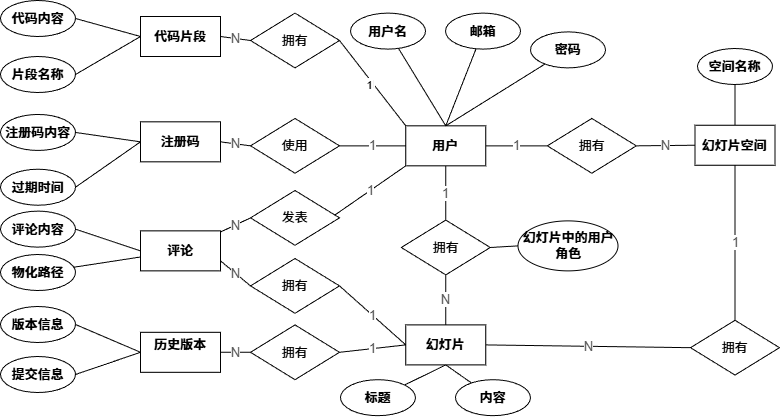

The diagram above was exported from draw.io. Its source (the exported page's mxGraphModel, read from the mxfile embedded in the PNG):
<mxGraphModel dx="739" dy="416" grid="1" gridSize="10" guides="1" tooltips="1" connect="1" arrows="1" fold="1" page="1" pageScale="1" pageWidth="827" pageHeight="1169" math="0" shadow="0">
  <root>
    <mxCell id="0" />
    <mxCell id="1" parent="0" />
    <mxCell id="Vl3rbl-ggOtiEvqtGL-c-133" value="注册码" style="rounded=0;whiteSpace=wrap;html=1;fontStyle=1;fontSize=13;align=center;verticalAlign=middle;" parent="1" vertex="1">
      <mxGeometry x="150" y="331.3370786516854" width="80" height="40" as="geometry" />
    </mxCell>
    <mxCell id="Vl3rbl-ggOtiEvqtGL-c-134" value="" style="edgeStyle=none;html=1;endArrow=none;endFill=0;exitX=0.5;exitY=0;exitDx=0;exitDy=0;" parent="1" source="Vl3rbl-ggOtiEvqtGL-c-135" target="Vl3rbl-ggOtiEvqtGL-c-168" edge="1">
      <mxGeometry relative="1" as="geometry">
        <mxPoint x="565.6043956043957" y="331.12359550561797" as="sourcePoint" />
      </mxGeometry>
    </mxCell>
    <mxCell id="Vl3rbl-ggOtiEvqtGL-c-135" value="用户" style="rounded=0;whiteSpace=wrap;html=1;fontStyle=1;fontSize=13;align=center;verticalAlign=middle;" parent="1" vertex="1">
      <mxGeometry x="415.27" y="335.34" width="80" height="40" as="geometry" />
    </mxCell>
    <mxCell id="Vl3rbl-ggOtiEvqtGL-c-136" value="幻灯片空间" style="rounded=0;whiteSpace=wrap;html=1;fontStyle=1;fontSize=13;align=center;verticalAlign=middle;" parent="1" vertex="1">
      <mxGeometry x="704.4994505494506" y="334.72707865168536" width="80" height="40" as="geometry" />
    </mxCell>
    <mxCell id="Vl3rbl-ggOtiEvqtGL-c-137" value="代码片段" style="rounded=0;whiteSpace=wrap;html=1;fontStyle=1;fontSize=13;align=center;verticalAlign=middle;" parent="1" vertex="1">
      <mxGeometry x="150" y="226" width="80" height="40" as="geometry" />
    </mxCell>
    <mxCell id="Vl3rbl-ggOtiEvqtGL-c-138" value="幻灯片" style="rounded=0;whiteSpace=wrap;html=1;fontStyle=1;fontSize=13;align=center;verticalAlign=middle;" parent="1" vertex="1">
      <mxGeometry x="415.27472527472526" y="534.4077528089887" width="80" height="40" as="geometry" />
    </mxCell>
    <mxCell id="Vl3rbl-ggOtiEvqtGL-c-139" value="评论" style="rounded=0;whiteSpace=wrap;html=1;fontStyle=1;fontSize=13;align=center;verticalAlign=middle;" parent="1" vertex="1">
      <mxGeometry x="150.00032967032962" y="440.37775280898865" width="80" height="40" as="geometry" />
    </mxCell>
    <mxCell id="Vl3rbl-ggOtiEvqtGL-c-141" value="历史版本&lt;div&gt;&lt;br&gt;&lt;/div&gt;" style="rounded=0;whiteSpace=wrap;html=1;fontStyle=1;fontSize=13;align=center;verticalAlign=middle;" parent="1" vertex="1">
      <mxGeometry x="150" y="541.7977528089887" width="80" height="40" as="geometry" />
    </mxCell>
    <mxCell id="Vl3rbl-ggOtiEvqtGL-c-142" value="使用" style="rhombus;whiteSpace=wrap;html=1;fontSize=13;fontStyle=0;align=center;verticalAlign=middle;" parent="1" vertex="1">
      <mxGeometry x="259.99538461538464" y="327.9505617977528" width="89" height="54.7752808988764" as="geometry" />
    </mxCell>
    <mxCell id="Vl3rbl-ggOtiEvqtGL-c-143" value="拥有" style="rhombus;whiteSpace=wrap;html=1;fontSize=13;fontStyle=0;align=center;verticalAlign=middle;" parent="1" vertex="1">
      <mxGeometry x="259.99538461538464" y="222.6134831460674" width="89" height="54.7752808988764" as="geometry" />
    </mxCell>
    <mxCell id="Vl3rbl-ggOtiEvqtGL-c-144" value="拥有" style="rhombus;whiteSpace=wrap;html=1;fontSize=13;fontStyle=0;align=center;verticalAlign=middle;" parent="1" vertex="1">
      <mxGeometry x="556.8113186813187" y="327.9505617977528" width="89" height="54.7752808988764" as="geometry" />
    </mxCell>
    <mxCell id="Vl3rbl-ggOtiEvqtGL-c-146" value="拥有" style="rhombus;whiteSpace=wrap;html=1;fontSize=13;fontStyle=0;align=center;verticalAlign=middle;" parent="1" vertex="1">
      <mxGeometry x="410.76835164835165" y="429.6022471910112" width="89" height="54.7752808988764" as="geometry" />
    </mxCell>
    <mxCell id="Vl3rbl-ggOtiEvqtGL-c-147" value="拥有" style="rhombus;whiteSpace=wrap;html=1;fontSize=13;fontStyle=0;align=center;verticalAlign=middle;rotation=0;" parent="1" vertex="1">
      <mxGeometry x="700.0013186813186" y="529.7957303370786" width="89" height="54.7752808988764" as="geometry" />
    </mxCell>
    <mxCell id="Vl3rbl-ggOtiEvqtGL-c-148" value="拥有" style="rhombus;whiteSpace=wrap;html=1;fontSize=13;fontStyle=0;align=center;verticalAlign=middle;" parent="1" vertex="1">
      <mxGeometry x="259.99131868131866" y="468.01123595505624" width="89" height="54.7752808988764" as="geometry" />
    </mxCell>
    <mxCell id="Vl3rbl-ggOtiEvqtGL-c-149" value="拥有" style="rhombus;whiteSpace=wrap;html=1;fontSize=13;fontStyle=0;align=center;verticalAlign=middle;" parent="1" vertex="1">
      <mxGeometry x="259.99538461538464" y="534.4112359550562" width="89" height="54.7752808988764" as="geometry" />
    </mxCell>
    <mxCell id="Vl3rbl-ggOtiEvqtGL-c-150" value="N" style="edgeStyle=none;rounded=0;orthogonalLoop=1;jettySize=auto;html=1;endArrow=none;startArrow=none;exitX=0;exitY=0.5;exitDx=0;exitDy=0;entryX=1;entryY=0.5;entryDx=0;entryDy=0;fontSize=13;fontColor=#555555;" parent="1" source="Vl3rbl-ggOtiEvqtGL-c-142" target="Vl3rbl-ggOtiEvqtGL-c-133" edge="1">
      <mxGeometry relative="1" as="geometry" />
    </mxCell>
    <mxCell id="Vl3rbl-ggOtiEvqtGL-c-151" value="1" style="edgeStyle=none;rounded=0;orthogonalLoop=1;jettySize=auto;html=1;endArrow=none;startArrow=none;exitX=1;exitY=0.5;exitDx=0;exitDy=0;entryX=0;entryY=0.5;entryDx=0;entryDy=0;fontSize=13;fontColor=#555555;" parent="1" source="Vl3rbl-ggOtiEvqtGL-c-142" target="Vl3rbl-ggOtiEvqtGL-c-135" edge="1">
      <mxGeometry relative="1" as="geometry" />
    </mxCell>
    <mxCell id="Vl3rbl-ggOtiEvqtGL-c-152" value="" style="edgeStyle=none;rounded=0;orthogonalLoop=1;jettySize=auto;html=1;endArrow=none;startArrow=none;exitX=1;exitY=0.5;exitDx=0;exitDy=0;fontSize=13;fontColor=#555555;entryX=0;entryY=0;entryDx=0;entryDy=0;" parent="1" source="Vl3rbl-ggOtiEvqtGL-c-143" target="Vl3rbl-ggOtiEvqtGL-c-135" edge="1">
      <mxGeometry x="1" y="55" relative="1" as="geometry">
        <mxPoint x="-50" y="50" as="offset" />
        <mxPoint x="574.3956043956043" y="335.3370786516854" as="targetPoint" />
      </mxGeometry>
    </mxCell>
    <mxCell id="Vl3rbl-ggOtiEvqtGL-c-153" value="1" style="edgeLabel;html=1;align=center;verticalAlign=middle;resizable=0;points=[];" parent="Vl3rbl-ggOtiEvqtGL-c-152" vertex="1" connectable="0">
      <mxGeometry x="-0.0082" y="-2" relative="1" as="geometry">
        <mxPoint as="offset" />
      </mxGeometry>
    </mxCell>
    <mxCell id="Vl3rbl-ggOtiEvqtGL-c-154" value="1" style="edgeLabel;html=1;align=center;verticalAlign=middle;resizable=0;points=[];" parent="Vl3rbl-ggOtiEvqtGL-c-152" vertex="1" connectable="0">
      <mxGeometry x="-0.0194" y="-4" relative="1" as="geometry">
        <mxPoint as="offset" />
      </mxGeometry>
    </mxCell>
    <mxCell id="Vl3rbl-ggOtiEvqtGL-c-155" value="N" style="edgeStyle=none;rounded=0;orthogonalLoop=1;jettySize=auto;html=1;endArrow=none;startArrow=none;exitX=0;exitY=0.5;exitDx=0;exitDy=0;entryX=1;entryY=0.5;entryDx=0;entryDy=0;fontSize=13;fontColor=#555555;" parent="1" source="Vl3rbl-ggOtiEvqtGL-c-143" target="Vl3rbl-ggOtiEvqtGL-c-137" edge="1">
      <mxGeometry relative="1" as="geometry" />
    </mxCell>
    <mxCell id="Vl3rbl-ggOtiEvqtGL-c-156" value="1" style="edgeStyle=none;rounded=0;orthogonalLoop=1;jettySize=auto;html=1;endArrow=none;startArrow=none;exitX=0;exitY=0.5;exitDx=0;exitDy=0;entryX=1;entryY=0.5;entryDx=0;entryDy=0;fontSize=13;fontColor=#555555;" parent="1" source="Vl3rbl-ggOtiEvqtGL-c-144" target="Vl3rbl-ggOtiEvqtGL-c-135" edge="1">
      <mxGeometry x="0.002" relative="1" as="geometry">
        <mxPoint as="offset" />
      </mxGeometry>
    </mxCell>
    <mxCell id="Vl3rbl-ggOtiEvqtGL-c-157" value="N" style="edgeStyle=none;rounded=0;orthogonalLoop=1;jettySize=auto;html=1;endArrow=none;startArrow=none;exitX=1;exitY=0.5;exitDx=0;exitDy=0;entryX=0;entryY=0.5;entryDx=0;entryDy=0;fontSize=13;fontColor=#555555;" parent="1" source="Vl3rbl-ggOtiEvqtGL-c-144" target="Vl3rbl-ggOtiEvqtGL-c-136" edge="1">
      <mxGeometry relative="1" as="geometry" />
    </mxCell>
    <mxCell id="Vl3rbl-ggOtiEvqtGL-c-160" value="1" style="edgeStyle=none;rounded=0;orthogonalLoop=1;jettySize=auto;html=1;endArrow=none;startArrow=none;exitX=0.5;exitY=0;exitDx=0;exitDy=0;entryX=0.5;entryY=1;entryDx=0;entryDy=0;fontSize=13;fontColor=#555555;" parent="1" source="Vl3rbl-ggOtiEvqtGL-c-146" target="Vl3rbl-ggOtiEvqtGL-c-135" edge="1">
      <mxGeometry relative="1" as="geometry" />
    </mxCell>
    <mxCell id="Vl3rbl-ggOtiEvqtGL-c-161" value="N" style="edgeStyle=none;rounded=0;orthogonalLoop=1;jettySize=auto;html=1;endArrow=none;startArrow=none;exitX=0.5;exitY=1;exitDx=0;exitDy=0;entryX=0.5;entryY=0;entryDx=0;entryDy=0;fontSize=13;fontColor=#555555;" parent="1" source="Vl3rbl-ggOtiEvqtGL-c-146" target="Vl3rbl-ggOtiEvqtGL-c-138" edge="1">
      <mxGeometry relative="1" as="geometry" />
    </mxCell>
    <mxCell id="Vl3rbl-ggOtiEvqtGL-c-162" value="1" style="edgeStyle=none;rounded=0;orthogonalLoop=1;jettySize=auto;html=1;endArrow=none;startArrow=none;entryX=0.5;entryY=1;entryDx=0;entryDy=0;fontSize=13;fontColor=#555555;exitX=0.5;exitY=0;exitDx=0;exitDy=0;" parent="1" source="Vl3rbl-ggOtiEvqtGL-c-147" target="Vl3rbl-ggOtiEvqtGL-c-136" edge="1">
      <mxGeometry relative="1" as="geometry">
        <mxPoint x="728.2417582417582" y="435.85067415730333" as="sourcePoint" />
      </mxGeometry>
    </mxCell>
    <mxCell id="Vl3rbl-ggOtiEvqtGL-c-163" value="N" style="edgeStyle=none;rounded=0;orthogonalLoop=1;jettySize=auto;html=1;endArrow=none;startArrow=none;exitX=0;exitY=0.5;exitDx=0;exitDy=0;entryX=1;entryY=0.5;entryDx=0;entryDy=0;fontSize=13;fontColor=#555555;" parent="1" source="Vl3rbl-ggOtiEvqtGL-c-147" target="Vl3rbl-ggOtiEvqtGL-c-138" edge="1">
      <mxGeometry relative="1" as="geometry" />
    </mxCell>
    <mxCell id="Vl3rbl-ggOtiEvqtGL-c-164" value="1" style="edgeStyle=none;rounded=0;orthogonalLoop=1;jettySize=auto;html=1;endArrow=none;startArrow=none;entryX=0;entryY=0.5;entryDx=0;entryDy=0;fontSize=13;fontColor=#555555;exitX=1;exitY=0.5;exitDx=0;exitDy=0;" parent="1" source="Vl3rbl-ggOtiEvqtGL-c-148" target="Vl3rbl-ggOtiEvqtGL-c-138" edge="1">
      <mxGeometry relative="1" as="geometry">
        <mxPoint x="399" y="512" as="sourcePoint" />
      </mxGeometry>
    </mxCell>
    <mxCell id="Vl3rbl-ggOtiEvqtGL-c-165" value="N" style="edgeStyle=none;rounded=0;orthogonalLoop=1;jettySize=auto;html=1;endArrow=none;startArrow=none;fontSize=13;fontColor=#555555;entryX=1;entryY=0.75;entryDx=0;entryDy=0;exitX=0;exitY=0.5;exitDx=0;exitDy=0;" parent="1" source="Vl3rbl-ggOtiEvqtGL-c-148" target="Vl3rbl-ggOtiEvqtGL-c-139" edge="1">
      <mxGeometry relative="1" as="geometry">
        <mxPoint x="330" y="510" as="sourcePoint" />
        <mxPoint x="260" y="500" as="targetPoint" />
      </mxGeometry>
    </mxCell>
    <mxCell id="Vl3rbl-ggOtiEvqtGL-c-166" value="1" style="edgeStyle=none;rounded=0;orthogonalLoop=1;jettySize=auto;html=1;endArrow=none;startArrow=none;exitX=1;exitY=0.5;exitDx=0;exitDy=0;entryX=0;entryY=0.5;entryDx=0;entryDy=0;fontSize=13;fontColor=#555555;" parent="1" source="Vl3rbl-ggOtiEvqtGL-c-149" target="Vl3rbl-ggOtiEvqtGL-c-138" edge="1">
      <mxGeometry relative="1" as="geometry" />
    </mxCell>
    <mxCell id="Vl3rbl-ggOtiEvqtGL-c-167" value="N" style="edgeStyle=none;rounded=0;orthogonalLoop=1;jettySize=auto;html=1;endArrow=none;startArrow=none;exitX=0;exitY=0.5;exitDx=0;exitDy=0;entryX=1;entryY=0.5;entryDx=0;entryDy=0;fontSize=13;fontColor=#555555;" parent="1" source="Vl3rbl-ggOtiEvqtGL-c-149" target="Vl3rbl-ggOtiEvqtGL-c-141" edge="1">
      <mxGeometry relative="1" as="geometry" />
    </mxCell>
    <mxCell id="Vl3rbl-ggOtiEvqtGL-c-168" value="用户名" style="ellipse;whiteSpace=wrap;html=1;fontSize=13;rounded=0;fontStyle=1;" parent="1" vertex="1">
      <mxGeometry x="360.0047252747253" y="222.61089887640446" width="75" height="36" as="geometry" />
    </mxCell>
    <mxCell id="Vl3rbl-ggOtiEvqtGL-c-169" value="" style="edgeStyle=none;html=1;endArrow=none;endFill=0;exitX=0.5;exitY=0;exitDx=0;exitDy=0;" parent="1" source="Vl3rbl-ggOtiEvqtGL-c-135" target="Vl3rbl-ggOtiEvqtGL-c-170" edge="1">
      <mxGeometry relative="1" as="geometry">
        <mxPoint x="565.6043956043957" y="331.12359550561797" as="sourcePoint" />
        <mxPoint x="613.654209424036" y="293.4915759383363" as="targetPoint" />
      </mxGeometry>
    </mxCell>
    <mxCell id="Vl3rbl-ggOtiEvqtGL-c-170" value="邮箱" style="ellipse;whiteSpace=wrap;html=1;fontSize=13;rounded=0;fontStyle=1;" parent="1" vertex="1">
      <mxGeometry x="455.0043956043957" y="222.6108988764045" width="75" height="36" as="geometry" />
    </mxCell>
    <mxCell id="Vl3rbl-ggOtiEvqtGL-c-171" value="密码" style="ellipse;whiteSpace=wrap;html=1;fontSize=13;rounded=0;fontStyle=1;" parent="1" vertex="1">
      <mxGeometry x="540.004065934066" y="241.38438202247187" width="75" height="36" as="geometry" />
    </mxCell>
    <mxCell id="Vl3rbl-ggOtiEvqtGL-c-172" value="" style="edgeStyle=none;html=1;endArrow=none;endFill=0;exitX=0.5;exitY=0;exitDx=0;exitDy=0;" parent="1" source="Vl3rbl-ggOtiEvqtGL-c-135" target="Vl3rbl-ggOtiEvqtGL-c-171" edge="1">
      <mxGeometry relative="1" as="geometry">
        <mxPoint x="578.7912087912088" y="343.76404494382024" as="sourcePoint" />
        <mxPoint x="598.1318681318681" y="297.4157303370786" as="targetPoint" />
      </mxGeometry>
    </mxCell>
    <mxCell id="Vl3rbl-ggOtiEvqtGL-c-173" value="代码内容" style="ellipse;whiteSpace=wrap;html=1;fontSize=13;rounded=0;fontStyle=1;" parent="1" vertex="1">
      <mxGeometry x="10.004725274725274" y="210.00089887640445" width="75" height="36" as="geometry" />
    </mxCell>
    <mxCell id="Vl3rbl-ggOtiEvqtGL-c-174" value="片段名称" style="ellipse;whiteSpace=wrap;html=1;fontSize=13;rounded=0;fontStyle=1;" parent="1" vertex="1">
      <mxGeometry x="10.004725274725274" y="266.0008988764045" width="75" height="36" as="geometry" />
    </mxCell>
    <mxCell id="Vl3rbl-ggOtiEvqtGL-c-175" value="" style="edgeStyle=none;html=1;endArrow=none;endFill=0;entryX=1;entryY=0.5;entryDx=0;entryDy=0;exitX=0;exitY=0.5;exitDx=0;exitDy=0;" parent="1" source="Vl3rbl-ggOtiEvqtGL-c-137" target="Vl3rbl-ggOtiEvqtGL-c-173" edge="1">
      <mxGeometry relative="1" as="geometry">
        <mxPoint x="150" y="227" as="sourcePoint" />
        <mxPoint x="435" y="276" as="targetPoint" />
      </mxGeometry>
    </mxCell>
    <mxCell id="Vl3rbl-ggOtiEvqtGL-c-176" value="" style="edgeStyle=none;html=1;endArrow=none;endFill=0;entryX=1;entryY=0.5;entryDx=0;entryDy=0;exitX=0;exitY=0.5;exitDx=0;exitDy=0;" parent="1" source="Vl3rbl-ggOtiEvqtGL-c-137" target="Vl3rbl-ggOtiEvqtGL-c-174" edge="1">
      <mxGeometry relative="1" as="geometry">
        <mxPoint x="160" y="237" as="sourcePoint" />
        <mxPoint x="105" y="211" as="targetPoint" />
      </mxGeometry>
    </mxCell>
    <mxCell id="Vl3rbl-ggOtiEvqtGL-c-177" value="注册码内容" style="ellipse;whiteSpace=wrap;html=1;fontSize=13;rounded=0;fontStyle=1;" parent="1" vertex="1">
      <mxGeometry x="10.004725274725274" y="323.9508988764045" width="75" height="36" as="geometry" />
    </mxCell>
    <mxCell id="Vl3rbl-ggOtiEvqtGL-c-178" value="过期时间" style="ellipse;whiteSpace=wrap;html=1;fontSize=13;rounded=0;fontStyle=1;" parent="1" vertex="1">
      <mxGeometry x="10.004725274725274" y="378.72089887640453" width="75" height="36" as="geometry" />
    </mxCell>
    <mxCell id="Vl3rbl-ggOtiEvqtGL-c-179" value="" style="edgeStyle=none;html=1;endArrow=none;endFill=0;entryX=1;entryY=0.5;entryDx=0;entryDy=0;exitX=0;exitY=0.5;exitDx=0;exitDy=0;" parent="1" source="Vl3rbl-ggOtiEvqtGL-c-133" target="Vl3rbl-ggOtiEvqtGL-c-177" edge="1">
      <mxGeometry relative="1" as="geometry">
        <mxPoint x="160" y="256" as="sourcePoint" />
        <mxPoint x="95" y="284" as="targetPoint" />
      </mxGeometry>
    </mxCell>
    <mxCell id="Vl3rbl-ggOtiEvqtGL-c-180" value="" style="edgeStyle=none;html=1;endArrow=none;endFill=0;entryX=1;entryY=0.5;entryDx=0;entryDy=0;exitX=0;exitY=0.5;exitDx=0;exitDy=0;" parent="1" source="Vl3rbl-ggOtiEvqtGL-c-133" target="Vl3rbl-ggOtiEvqtGL-c-178" edge="1">
      <mxGeometry relative="1" as="geometry">
        <mxPoint x="160" y="361" as="sourcePoint" />
        <mxPoint x="95" y="344" as="targetPoint" />
      </mxGeometry>
    </mxCell>
    <mxCell id="Vl3rbl-ggOtiEvqtGL-c-183" value="版本信息" style="ellipse;whiteSpace=wrap;html=1;fontSize=13;rounded=0;fontStyle=1;" parent="1" vertex="1">
      <mxGeometry x="10.004725274725274" y="516.0008988764046" width="75" height="36" as="geometry" />
    </mxCell>
    <mxCell id="Vl3rbl-ggOtiEvqtGL-c-184" value="提交信息" style="ellipse;whiteSpace=wrap;html=1;fontSize=13;rounded=0;fontStyle=1;" parent="1" vertex="1">
      <mxGeometry x="10.004725274725274" y="566.0008988764046" width="75" height="36" as="geometry" />
    </mxCell>
    <mxCell id="Vl3rbl-ggOtiEvqtGL-c-185" value="" style="edgeStyle=none;html=1;endArrow=none;endFill=0;entryX=1;entryY=0.5;entryDx=0;entryDy=0;exitX=0;exitY=0.5;exitDx=0;exitDy=0;" parent="1" source="Vl3rbl-ggOtiEvqtGL-c-141" target="Vl3rbl-ggOtiEvqtGL-c-183" edge="1">
      <mxGeometry relative="1" as="geometry">
        <mxPoint x="160" y="464" as="sourcePoint" />
        <mxPoint x="95" y="463" as="targetPoint" />
      </mxGeometry>
    </mxCell>
    <mxCell id="Vl3rbl-ggOtiEvqtGL-c-186" value="" style="edgeStyle=none;html=1;endArrow=none;endFill=0;entryX=1;entryY=0.5;entryDx=0;entryDy=0;exitX=0;exitY=0.5;exitDx=0;exitDy=0;" parent="1" source="Vl3rbl-ggOtiEvqtGL-c-141" target="Vl3rbl-ggOtiEvqtGL-c-184" edge="1">
      <mxGeometry relative="1" as="geometry">
        <mxPoint x="160" y="556" as="sourcePoint" />
        <mxPoint x="95" y="544" as="targetPoint" />
      </mxGeometry>
    </mxCell>
    <mxCell id="Vl3rbl-ggOtiEvqtGL-c-187" value="空间名称" style="ellipse;whiteSpace=wrap;html=1;fontSize=13;rounded=0;fontStyle=1;" parent="1" vertex="1">
      <mxGeometry x="707.004065934066" y="258.0043820224719" width="75" height="36" as="geometry" />
    </mxCell>
    <mxCell id="Vl3rbl-ggOtiEvqtGL-c-188" value="" style="edgeStyle=none;html=1;endArrow=none;endFill=0;entryX=0.5;entryY=1;entryDx=0;entryDy=0;" parent="1" source="Vl3rbl-ggOtiEvqtGL-c-136" target="Vl3rbl-ggOtiEvqtGL-c-187" edge="1">
      <mxGeometry relative="1" as="geometry">
        <mxPoint x="465" y="344.39" as="sourcePoint" />
        <mxPoint x="564" y="283.39" as="targetPoint" />
      </mxGeometry>
    </mxCell>
    <mxCell id="Vl3rbl-ggOtiEvqtGL-c-189" value="评论内容" style="ellipse;whiteSpace=wrap;html=1;fontSize=13;rounded=0;fontStyle=1;" parent="1" vertex="1">
      <mxGeometry x="10.004065934066034" y="420.6243820224719" width="75" height="36" as="geometry" />
    </mxCell>
    <mxCell id="Vl3rbl-ggOtiEvqtGL-c-190" value="" style="edgeStyle=none;html=1;endArrow=none;endFill=0;entryX=1;entryY=0.5;entryDx=0;entryDy=0;exitX=0;exitY=0.5;exitDx=0;exitDy=0;" parent="1" source="Vl3rbl-ggOtiEvqtGL-c-139" target="Vl3rbl-ggOtiEvqtGL-c-189" edge="1">
      <mxGeometry relative="1" as="geometry">
        <mxPoint x="465" y="341" as="sourcePoint" />
        <mxPoint x="565" y="280" as="targetPoint" />
      </mxGeometry>
    </mxCell>
    <mxCell id="Vl3rbl-ggOtiEvqtGL-c-191" value="物化路径" style="ellipse;whiteSpace=wrap;html=1;fontSize=13;rounded=0;fontStyle=1;" parent="1" vertex="1">
      <mxGeometry x="10.004065934066034" y="464.01438202247186" width="75" height="36" as="geometry" />
    </mxCell>
    <mxCell id="Vl3rbl-ggOtiEvqtGL-c-192" value="" style="edgeStyle=none;html=1;endArrow=none;endFill=0;" parent="1" source="Vl3rbl-ggOtiEvqtGL-c-139" target="Vl3rbl-ggOtiEvqtGL-c-191" edge="1">
      <mxGeometry relative="1" as="geometry">
        <mxPoint x="740" y="541" as="sourcePoint" />
        <mxPoint x="711" y="516" as="targetPoint" />
      </mxGeometry>
    </mxCell>
    <mxCell id="Vl3rbl-ggOtiEvqtGL-c-193" value="标题" style="ellipse;whiteSpace=wrap;html=1;fontSize=13;rounded=0;fontStyle=1;" parent="1" vertex="1">
      <mxGeometry x="350.00406593406603" y="589.1843820224718" width="75" height="36" as="geometry" />
    </mxCell>
    <mxCell id="Vl3rbl-ggOtiEvqtGL-c-194" value="内容" style="ellipse;whiteSpace=wrap;html=1;fontSize=13;rounded=0;fontStyle=1;" parent="1" vertex="1">
      <mxGeometry x="465.00406593406603" y="589.1843820224718" width="75" height="36" as="geometry" />
    </mxCell>
    <mxCell id="Vl3rbl-ggOtiEvqtGL-c-195" value="" style="edgeStyle=none;html=1;endArrow=none;endFill=0;entryX=0.5;entryY=1;entryDx=0;entryDy=0;" parent="1" source="Vl3rbl-ggOtiEvqtGL-c-193" target="Vl3rbl-ggOtiEvqtGL-c-138" edge="1">
      <mxGeometry relative="1" as="geometry">
        <mxPoint x="465" y="345" as="sourcePoint" />
        <mxPoint x="418" y="268" as="targetPoint" />
      </mxGeometry>
    </mxCell>
    <mxCell id="Vl3rbl-ggOtiEvqtGL-c-196" value="" style="edgeStyle=none;html=1;endArrow=none;endFill=0;entryX=0.5;entryY=1;entryDx=0;entryDy=0;" parent="1" source="Vl3rbl-ggOtiEvqtGL-c-194" target="Vl3rbl-ggOtiEvqtGL-c-138" edge="1">
      <mxGeometry relative="1" as="geometry">
        <mxPoint x="361" y="636" as="sourcePoint" />
        <mxPoint x="465" y="592" as="targetPoint" />
      </mxGeometry>
    </mxCell>
    <mxCell id="Vl3rbl-ggOtiEvqtGL-c-200" value="发表" style="rhombus;whiteSpace=wrap;html=1;fontSize=13;fontStyle=0;align=center;verticalAlign=middle;rotation=0;" parent="1" vertex="1">
      <mxGeometry x="259.9913186813186" y="399.99573033707856" width="89" height="54.7752808988764" as="geometry" />
    </mxCell>
    <mxCell id="Vl3rbl-ggOtiEvqtGL-c-201" value="1" style="edgeStyle=none;rounded=0;orthogonalLoop=1;jettySize=auto;html=1;endArrow=none;startArrow=none;fontSize=13;fontColor=#555555;entryX=0;entryY=1;entryDx=0;entryDy=0;exitX=0.946;exitY=0.45;exitDx=0;exitDy=0;exitPerimeter=0;" parent="1" source="Vl3rbl-ggOtiEvqtGL-c-200" target="Vl3rbl-ggOtiEvqtGL-c-135" edge="1">
      <mxGeometry relative="1" as="geometry">
        <mxPoint x="350" y="430" as="sourcePoint" />
        <mxPoint x="495" y="380" as="targetPoint" />
      </mxGeometry>
    </mxCell>
    <mxCell id="Vl3rbl-ggOtiEvqtGL-c-202" value="N" style="edgeStyle=none;rounded=0;orthogonalLoop=1;jettySize=auto;html=1;endArrow=none;startArrow=none;exitX=0;exitY=0.5;exitDx=0;exitDy=0;fontSize=13;fontColor=#555555;" parent="1" source="Vl3rbl-ggOtiEvqtGL-c-200" target="Vl3rbl-ggOtiEvqtGL-c-139" edge="1">
      <mxGeometry relative="1" as="geometry">
        <mxPoint x="656" y="572" as="sourcePoint" />
        <mxPoint x="707" y="572" as="targetPoint" />
      </mxGeometry>
    </mxCell>
    <mxCell id="Vl3rbl-ggOtiEvqtGL-c-219" value="幻灯片中的用户角色" style="ellipse;whiteSpace=wrap;html=1;fontSize=13;rounded=0;fontStyle=1;" parent="1" vertex="1">
      <mxGeometry x="527.5" y="430.38" width="100" height="50" as="geometry" />
    </mxCell>
    <mxCell id="Vl3rbl-ggOtiEvqtGL-c-220" value="" style="edgeStyle=none;rounded=0;orthogonalLoop=1;jettySize=auto;html=1;endArrow=none;startArrow=none;exitX=0;exitY=0.5;exitDx=0;exitDy=0;entryX=1;entryY=0.5;entryDx=0;entryDy=0;fontSize=13;fontColor=#555555;" parent="1" source="Vl3rbl-ggOtiEvqtGL-c-219" target="Vl3rbl-ggOtiEvqtGL-c-146" edge="1">
      <mxGeometry x="0.002" relative="1" as="geometry">
        <mxPoint x="567" y="365" as="sourcePoint" />
        <mxPoint x="505" y="365" as="targetPoint" />
        <mxPoint as="offset" />
      </mxGeometry>
    </mxCell>
  </root>
</mxGraphModel>